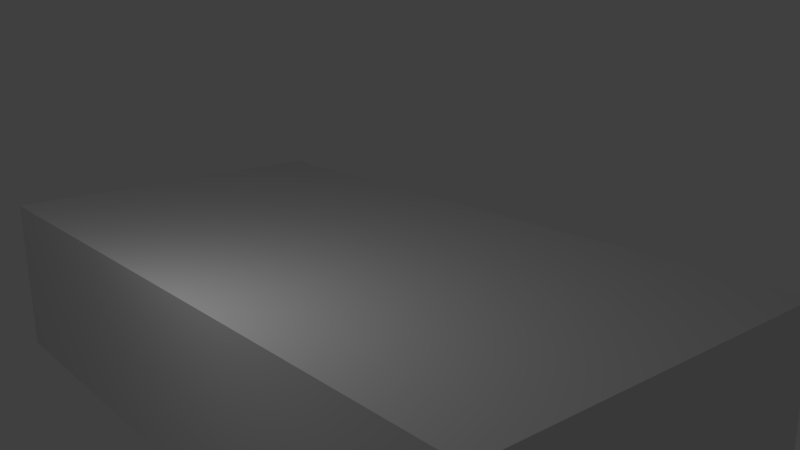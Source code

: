 # Source: sponge.blend  (saved by Blender 2.74.0; exported with 4.5.12 LTS)
import bpy
from mathutils import Matrix  # noqa: F401  (used for matrix-valued properties, if any)

bpy.ops.wm.read_factory_settings(use_empty=True)
scene = bpy.context.scene
scene.name = 'Scene'

# ---- collections
col_collection_1 = bpy.data.collections.new('Collection 1'); scene.collection.children.link(col_collection_1)

# ---- materials (node trees are filled in below, after node groups)
mat_schwamm_rau = bpy.data.materials.new('Schwamm_rau')
mat_schwamm_rau.alpha_threshold = 0.0
mat_schwamm_rau.use_transparent_shadow = False
mat_schwamm_rau.roughness = 0.5
mat_schwamm_rau.line_color = (0.0, 0.0, 0.0, 1.0)
mat_schwamm_weich = bpy.data.materials.new('Schwamm_weich')
mat_schwamm_weich.alpha_threshold = 0.0
mat_schwamm_weich.use_transparent_shadow = False
mat_schwamm_weich.roughness = 0.5
mat_schwamm_weich.specular_intensity = 0.0

# ---- material node trees

# ---- world
world_world = bpy.data.worlds.new('World'); scene.world = world_world
world_world.color = (0.05088, 0.05088, 0.05088)
world_world.use_sun_shadow = False
world_world.sun_shadow_jitter_overblur = 0.0
world_world.cycles.sampling_method = 'MANUAL'
world_world.cycles.sample_map_resolution = 256

# ---- cameras
cam_camera = bpy.data.cameras.new('Camera')
cam_camera.clip_end = 100.0
cam_camera.lens = 35.0
cam_camera.sensor_width = 32.0
cam_camera.sensor_height = 18.0
cam_camera.ortho_scale = 7.314
cam_camera.dof.focus_distance = 0.0
cam_camera.dof.aperture_fstop = 128.0

# ---- lights
light_lamp = bpy.data.lights.new('Lamp', 'POINT')
light_lamp.transmission_factor = 0.0
light_lamp.cutoff_distance = 30.0
light_lamp.energy = 100.0
light_lamp.shadow_buffer_clip_start = 1.001
light_lamp.shadow_soft_size = 0.1
light_lamp.shadow_maximum_resolution = 0.006
light_lamp.use_absolute_resolution = True
light_lamp.cycles.use_multiple_importance_sampling = False

# ---- meshes
me_cube = bpy.data.meshes.new('Cube')
me_cube.from_pydata([(2.977, 5.747, 0.01374), (2.977, -5.747, 0.01374), (-2.977, -5.747, 0.01374), (-2.977, 5.747, 0.01374), (2.977, 5.747, 2.014), (2.977, -5.747, 2.014), (-2.977, -5.747, 2.014), (-2.977, 5.747, 2.014), (2.977, 5.747, 2.661), (2.977, -5.747, 2.661), (-2.977, 5.747, 2.661), (-2.977, -5.747, 2.661)], [], [(0, 1, 2, 3), (7, 6, 11, 10), (0, 4, 5, 1), (1, 5, 6, 2), (2, 6, 7, 3), (4, 0, 3, 7), (8, 10, 11, 9), (6, 5, 9, 11), (4, 7, 10, 8), (5, 4, 8, 9)])
me_cube.polygons.foreach_set('material_index', [1, 0, 1, 1, 1, 1, 0, 0, 0, 0])
_uv = me_cube.uv_layers.new(name='UVMap')
_uv.uv.foreach_set('vector', [0.8701, 0.513, 0.1299, 0.513, 0.1299, 0.1295, 0.8701, 0.1295, 0.5668, 0.05067, 0.5668, 0.9493, 0.5162, 0.9493, 0.5162, 0.05067, 0.8701, 0.513, 0.8701, 0.6418, 0.1299, 0.6418, 0.1299, 0.513, 0.1299, 0.513, 0.001068, 0.513, 0.001068, 0.1295, 0.1299, 0.1295, 0.1299, 0.1295, 0.1299, 0.0007145, 0.8701, 0.0007151, 0.8701, 0.1295, 0.9989, 0.513, 0.8701, 0.513, 0.8701, 0.1295, 0.9989, 0.1295, 0.05067, 0.05067, 0.5162, 0.05067, 0.5162, 0.9493, 0.05067, 0.9493, 0.5162, 0.9999, 0.05067, 0.9999, 0.05067, 0.9493, 0.5162, 0.9493, 0.05067, 7.527e-05, 0.5162, 7.551e-05, 0.5162, 0.05067, 0.05067, 0.05067, 7.527e-05, 0.9493, 7.619e-05, 0.05067, 0.05067, 0.05067, 0.05067, 0.9493])
me_cube.materials.append(mat_schwamm_rau)
me_cube.materials.append(mat_schwamm_weich)
me_cube.use_remesh_preserve_volume = False
me_cube.use_remesh_preserve_attributes = False
me_cube.use_mirror_vertex_groups = False
me_cube.update()

# ---- objects
ob_cube = bpy.data.objects.new('Cube', me_cube)
ob_lamp = bpy.data.objects.new('Lamp', light_lamp)
ob_camera = bpy.data.objects.new('Camera', cam_camera)

# ---- transforms, parenting, visibility, modifiers, constraints
ob_cube.location = (0.0, 0.0, 2.746)
ob_cube.rotation_euler = (-3.142, -0.0, 0.0)
ob_cube.lock_rotations_4d = False
ob_cube.empty_display_type = 'ARROWS'
ob_cube.lineart.crease_threshold = 0.0
ob_lamp.location = (4.076, 1.005, 5.904)
ob_lamp.rotation_euler = (0.6503, 0.05522, 1.866)
ob_lamp.lock_rotations_4d = False
ob_lamp.empty_display_type = 'ARROWS'
ob_lamp.color = (0.0, 0.0, 0.0, 0.0)
ob_lamp.lineart.crease_threshold = 0.0
ob_camera.location = (7.452, 10.3, 6.579)
ob_camera.rotation_euler = (1.297, 0.008813, 2.446)
ob_camera.scale = (1.0, 1.0, 1.0)
ob_camera.lock_rotations_4d = False
ob_camera.empty_display_type = 'ARROWS'
ob_camera.color = (0.0, 0.0, 0.0, 0.0)
ob_camera.display_type = 'WIRE'
ob_camera.lineart.crease_threshold = 0.0

# ---- collection membership
col_collection_1.objects.link(ob_cube)
col_collection_1.objects.link(ob_lamp)
col_collection_1.objects.link(ob_camera)

# ---- scene / render settings (as saved in the file)
scene.camera = ob_camera
scene.frame_start = 1; scene.frame_end = 250; scene.frame_set(1)
scene.render.engine = 'BLENDER_EEVEE_NEXT'
scene.render.resolution_percentage = 50
scene.render.dither_intensity = 0.0
scene.cycles.use_denoising = False
scene.cycles.samples = 10
scene.cycles.sampling_pattern = 'TABULATED_SOBOL'
scene.cycles.light_sampling_threshold = 0.0
scene.cycles.use_adaptive_sampling = False
scene.cycles.use_light_tree = False
scene.cycles.blur_glossy = 0.0
scene.cycles.pixel_filter_type = 'GAUSSIAN'
scene.cycles.sample_clamp_indirect = 0.0
scene.view_settings.view_transform = 'Standard'
bpy.context.view_layer.update()
